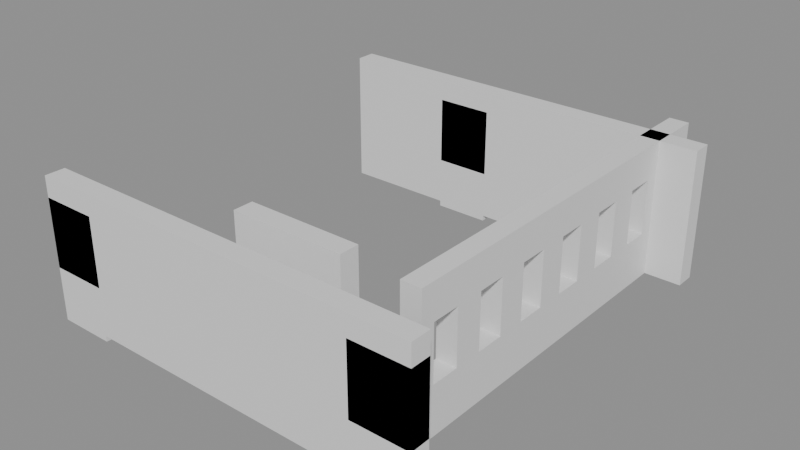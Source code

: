 # Source: building_lego.blend  (saved by Blender 5.0.119; exported with 4.5.12 LTS)
import bpy
from mathutils import Matrix  # noqa: F401  (used for matrix-valued properties, if any)

bpy.ops.wm.read_factory_settings(use_empty=True)
scene = bpy.context.scene
scene.name = 'Scene'

# ---- collections
col_01_paredes_externas = bpy.data.collections.new('01_Paredes_Externas'); scene.collection.children.link(col_01_paredes_externas)
col_02_paredes_internas = bpy.data.collections.new('02_Paredes_Internas'); scene.collection.children.link(col_02_paredes_internas)
col_03_pisos_escadas = bpy.data.collections.new('03_Pisos_Escadas'); scene.collection.children.link(col_03_pisos_escadas)

# ---- materials (node trees are filled in below, after node groups)
mat_mat_parede_externa = bpy.data.materials.new('Mat_Parede_Externa')
mat_mat_parede_interna = bpy.data.materials.new('Mat_Parede_Interna')
mat_mat_pisos = bpy.data.materials.new('Mat_Pisos')

# ---- material node trees
mat_mat_parede_externa.use_nodes = True; mat_mat_parede_externa.node_tree.nodes.clear()
_N = mat_mat_parede_externa.node_tree.nodes; _L = mat_mat_parede_externa.node_tree.links
n0 = _N.new('ShaderNodeBsdfPrincipled'); n0.name = 'BSDF - Pré-fundamentado'; n0.location = (-200, 100)
n1 = _N.new('ShaderNodeOutputMaterial'); n1.name = 'Saída de material'; n1.location = (200, 100)
_L.new(n0.outputs[0], n1.inputs[0])
n1.is_active_output = True
mat_mat_parede_interna.use_nodes = True; mat_mat_parede_interna.node_tree.nodes.clear()
_N = mat_mat_parede_interna.node_tree.nodes; _L = mat_mat_parede_interna.node_tree.links
n0 = _N.new('ShaderNodeBsdfPrincipled'); n0.name = 'BSDF - Pré-fundamentado'; n0.location = (-200, 100)
n1 = _N.new('ShaderNodeOutputMaterial'); n1.name = 'Saída de material'; n1.location = (200, 100)
_L.new(n0.outputs[0], n1.inputs[0])
n1.is_active_output = True
mat_mat_pisos.use_nodes = True; mat_mat_pisos.node_tree.nodes.clear()
_N = mat_mat_pisos.node_tree.nodes; _L = mat_mat_pisos.node_tree.links
n0 = _N.new('ShaderNodeBsdfPrincipled'); n0.name = 'BSDF - Pré-fundamentado'; n0.location = (-200, 100)
n1 = _N.new('ShaderNodeOutputMaterial'); n1.name = 'Saída de material'; n1.location = (200, 100)
_L.new(n0.outputs[0], n1.inputs[0])
n1.is_active_output = True

# ---- meshes
me_bloco_stone_wall_4360_424_z0 = bpy.data.meshes.new('Bloco_stone_wall_4360_424_z0')
me_bloco_stone_wall_4360_424_z0.from_pydata([(-0.5, -0.175, -1.2), (0.5, -0.175, -1.2), (0.5, 0.175, -1.2), (-0.5, 0.175, -1.2), (-0.5, -0.175, 1.2), (0.5, -0.175, 1.2), (0.5, 0.175, 1.2), (-0.5, 0.175, 1.2)], [], [(0, 1, 2, 3), (4, 7, 6, 5), (0, 4, 5, 1), (2, 6, 7, 3), (0, 3, 7, 4), (1, 5, 6, 2)])
me_bloco_stone_wall_4360_424_z0.materials.append(mat_mat_parede_externa)
me_bloco_stone_wall_4360_424_z0.update()
me_bloco_stone_pillar_4360_424_z7 = bpy.data.meshes.new('Bloco_stone_pillar_4360_424_z7')
me_bloco_stone_pillar_4360_424_z7.from_pydata([(-0.5, -0.175, -0.6), (0.5, -0.175, -0.6), (0.5, 0.175, -0.6), (-0.5, 0.175, -0.6), (-0.5, -0.175, 0.6), (0.5, -0.175, 0.6), (0.5, 0.175, 0.6), (-0.5, 0.175, 0.6)], [], [(0, 1, 2, 3), (4, 7, 6, 5), (0, 4, 5, 1), (2, 6, 7, 3), (0, 3, 7, 4), (1, 5, 6, 2)])
me_bloco_stone_pillar_4360_424_z7.materials.append(mat_mat_parede_externa)
me_bloco_stone_pillar_4360_424_z7.update()
me_bloco_stone_wall_4361_424_z0 = bpy.data.meshes.new('Bloco_stone_wall_4361_424_z0')
me_bloco_stone_wall_4361_424_z0.from_pydata([(-0.5, -0.175, -1.2), (0.5, -0.175, -1.2), (0.5, 0.175, -1.2), (-0.5, 0.175, -1.2), (-0.5, -0.175, 1.2), (0.5, -0.175, 1.2), (0.5, 0.175, 1.2), (-0.5, 0.175, 1.2)], [], [(0, 1, 2, 3), (4, 7, 6, 5), (0, 4, 5, 1), (2, 6, 7, 3), (0, 3, 7, 4), (1, 5, 6, 2)])
me_bloco_stone_wall_4361_424_z0.materials.append(mat_mat_parede_externa)
me_bloco_stone_wall_4361_424_z0.update()
me_bloco_stone_arch_4362_424_z0 = bpy.data.meshes.new('Bloco_stone_arch_4362_424_z0')
me_bloco_stone_arch_4362_424_z0.from_pydata([(-0.5, -0.175, -1.2), (0.5, -0.175, -1.2), (0.5, 0.175, -1.2), (-0.5, 0.175, -1.2), (-0.5, -0.175, 1.2), (0.5, -0.175, 1.2), (0.5, 0.175, 1.2), (-0.5, 0.175, 1.2)], [], [(0, 1, 2, 3), (4, 7, 6, 5), (0, 4, 5, 1), (2, 6, 7, 3), (0, 3, 7, 4), (1, 5, 6, 2)])
me_bloco_stone_arch_4362_424_z0.materials.append(mat_mat_parede_externa)
me_bloco_stone_arch_4362_424_z0.update()
me_bloco_stone_wall_4363_424_z0 = bpy.data.meshes.new('Bloco_stone_wall_4363_424_z0')
me_bloco_stone_wall_4363_424_z0.from_pydata([(-0.5, -0.175, -1.2), (0.5, -0.175, -1.2), (0.5, 0.175, -1.2), (-0.5, 0.175, -1.2), (-0.5, -0.175, 1.2), (0.5, -0.175, 1.2), (0.5, 0.175, 1.2), (-0.5, 0.175, 1.2)], [], [(0, 1, 2, 3), (4, 7, 6, 5), (0, 4, 5, 1), (2, 6, 7, 3), (0, 3, 7, 4), (1, 5, 6, 2)])
me_bloco_stone_wall_4363_424_z0.materials.append(mat_mat_parede_externa)
me_bloco_stone_wall_4363_424_z0.update()
me_bloco_stone_wall_4364_424_z0 = bpy.data.meshes.new('Bloco_stone_wall_4364_424_z0')
me_bloco_stone_wall_4364_424_z0.from_pydata([(-0.5, -0.175, -1.2), (0.5, -0.175, -1.2), (0.5, 0.175, -1.2), (-0.5, 0.175, -1.2), (-0.5, -0.175, 1.2), (0.5, -0.175, 1.2), (0.5, 0.175, 1.2), (-0.5, 0.175, 1.2)], [], [(0, 1, 2, 3), (4, 7, 6, 5), (0, 4, 5, 1), (2, 6, 7, 3), (0, 3, 7, 4), (1, 5, 6, 2)])
me_bloco_stone_wall_4364_424_z0.materials.append(mat_mat_parede_externa)
me_bloco_stone_wall_4364_424_z0.update()
me_bloco_stone_arch_4365_424_z0 = bpy.data.meshes.new('Bloco_stone_arch_4365_424_z0')
me_bloco_stone_arch_4365_424_z0.from_pydata([(-0.5, -0.175, -1.2), (0.5, -0.175, -1.2), (0.5, 0.175, -1.2), (-0.5, 0.175, -1.2), (-0.5, -0.175, 1.2), (0.5, -0.175, 1.2), (0.5, 0.175, 1.2), (-0.5, 0.175, 1.2)], [], [(0, 1, 2, 3), (4, 7, 6, 5), (0, 4, 5, 1), (2, 6, 7, 3), (0, 3, 7, 4), (1, 5, 6, 2)])
me_bloco_stone_arch_4365_424_z0.materials.append(mat_mat_parede_externa)
me_bloco_stone_arch_4365_424_z0.update()
me_bloco_stone_wall_4366_424_z0 = bpy.data.meshes.new('Bloco_stone_wall_4366_424_z0')
me_bloco_stone_wall_4366_424_z0.from_pydata([(-0.5, -0.175, -1.2), (0.5, -0.175, -1.2), (0.5, 0.175, -1.2), (-0.5, 0.175, -1.2), (-0.5, -0.175, 1.2), (0.5, -0.175, 1.2), (0.5, 0.175, 1.2), (-0.5, 0.175, 1.2)], [], [(0, 1, 2, 3), (4, 7, 6, 5), (0, 4, 5, 1), (2, 6, 7, 3), (0, 3, 7, 4), (1, 5, 6, 2)])
me_bloco_stone_wall_4366_424_z0.materials.append(mat_mat_parede_externa)
me_bloco_stone_wall_4366_424_z0.update()
me_bloco_stone_pillar_4366_424_z7 = bpy.data.meshes.new('Bloco_stone_pillar_4366_424_z7')
me_bloco_stone_pillar_4366_424_z7.from_pydata([(-0.5, -0.175, -0.6), (0.5, -0.175, -0.6), (0.5, 0.175, -0.6), (-0.5, 0.175, -0.6), (-0.5, -0.175, 0.6), (0.5, -0.175, 0.6), (0.5, 0.175, 0.6), (-0.5, 0.175, 0.6)], [], [(0, 1, 2, 3), (4, 7, 6, 5), (0, 4, 5, 1), (2, 6, 7, 3), (0, 3, 7, 4), (1, 5, 6, 2)])
me_bloco_stone_pillar_4366_424_z7.materials.append(mat_mat_parede_externa)
me_bloco_stone_pillar_4366_424_z7.update()
me_bloco_stone_wall_4360_431_z0 = bpy.data.meshes.new('Bloco_stone_wall_4360_431_z0')
me_bloco_stone_wall_4360_431_z0.from_pydata([(-0.5, -0.175, -1.2), (0.5, -0.175, -1.2), (0.5, 0.175, -1.2), (-0.5, 0.175, -1.2), (-0.5, -0.175, 1.2), (0.5, -0.175, 1.2), (0.5, 0.175, 1.2), (-0.5, 0.175, 1.2)], [], [(0, 1, 2, 3), (4, 7, 6, 5), (0, 4, 5, 1), (2, 6, 7, 3), (0, 3, 7, 4), (1, 5, 6, 2)])
me_bloco_stone_wall_4360_431_z0.materials.append(mat_mat_parede_externa)
me_bloco_stone_wall_4360_431_z0.update()
me_bloco_stone_wall_4361_431_z0 = bpy.data.meshes.new('Bloco_stone_wall_4361_431_z0')
me_bloco_stone_wall_4361_431_z0.from_pydata([(-0.5, -0.175, -1.2), (0.5, -0.175, -1.2), (0.5, 0.175, -1.2), (-0.5, 0.175, -1.2), (-0.5, -0.175, 1.2), (0.5, -0.175, 1.2), (0.5, 0.175, 1.2), (-0.5, 0.175, 1.2)], [], [(0, 1, 2, 3), (4, 7, 6, 5), (0, 4, 5, 1), (2, 6, 7, 3), (0, 3, 7, 4), (1, 5, 6, 2)])
me_bloco_stone_wall_4361_431_z0.materials.append(mat_mat_parede_externa)
me_bloco_stone_wall_4361_431_z0.update()
me_bloco_stone_wall_4362_431_z0 = bpy.data.meshes.new('Bloco_stone_wall_4362_431_z0')
me_bloco_stone_wall_4362_431_z0.from_pydata([(-0.5, -0.175, -1.2), (0.5, -0.175, -1.2), (0.5, 0.175, -1.2), (-0.5, 0.175, -1.2), (-0.5, -0.175, 1.2), (0.5, -0.175, 1.2), (0.5, 0.175, 1.2), (-0.5, 0.175, 1.2)], [], [(0, 1, 2, 3), (4, 7, 6, 5), (0, 4, 5, 1), (2, 6, 7, 3), (0, 3, 7, 4), (1, 5, 6, 2)])
me_bloco_stone_wall_4362_431_z0.materials.append(mat_mat_parede_externa)
me_bloco_stone_wall_4362_431_z0.update()
me_bloco_stone_pillar_4362_431_z7 = bpy.data.meshes.new('Bloco_stone_pillar_4362_431_z7')
me_bloco_stone_pillar_4362_431_z7.from_pydata([(-0.5, -0.175, -0.6), (0.5, -0.175, -0.6), (0.5, 0.175, -0.6), (-0.5, 0.175, -0.6), (-0.5, -0.175, 0.6), (0.5, -0.175, 0.6), (0.5, 0.175, 0.6), (-0.5, 0.175, 0.6)], [], [(0, 1, 2, 3), (4, 7, 6, 5), (0, 4, 5, 1), (2, 6, 7, 3), (0, 3, 7, 4), (1, 5, 6, 2)])
me_bloco_stone_pillar_4362_431_z7.materials.append(mat_mat_parede_externa)
me_bloco_stone_pillar_4362_431_z7.update()
me_bloco_stone_wall_4363_431_z0 = bpy.data.meshes.new('Bloco_stone_wall_4363_431_z0')
me_bloco_stone_wall_4363_431_z0.from_pydata([(-0.5, -0.175, -1.2), (0.5, -0.175, -1.2), (0.5, 0.175, -1.2), (-0.5, 0.175, -1.2), (-0.5, -0.175, 1.2), (0.5, -0.175, 1.2), (0.5, 0.175, 1.2), (-0.5, 0.175, 1.2)], [], [(0, 1, 2, 3), (4, 7, 6, 5), (0, 4, 5, 1), (2, 6, 7, 3), (0, 3, 7, 4), (1, 5, 6, 2)])
me_bloco_stone_wall_4363_431_z0.materials.append(mat_mat_parede_externa)
me_bloco_stone_wall_4363_431_z0.update()
me_bloco_stone_wall_4364_431_z0 = bpy.data.meshes.new('Bloco_stone_wall_4364_431_z0')
me_bloco_stone_wall_4364_431_z0.from_pydata([(-0.5, -0.175, -1.2), (0.5, -0.175, -1.2), (0.5, 0.175, -1.2), (-0.5, 0.175, -1.2), (-0.5, -0.175, 1.2), (0.5, -0.175, 1.2), (0.5, 0.175, 1.2), (-0.5, 0.175, 1.2)], [], [(0, 1, 2, 3), (4, 7, 6, 5), (0, 4, 5, 1), (2, 6, 7, 3), (0, 3, 7, 4), (1, 5, 6, 2)])
me_bloco_stone_wall_4364_431_z0.materials.append(mat_mat_parede_externa)
me_bloco_stone_wall_4364_431_z0.update()
me_bloco_stone_wall_4365_431_z0 = bpy.data.meshes.new('Bloco_stone_wall_4365_431_z0')
me_bloco_stone_wall_4365_431_z0.from_pydata([(-0.5, -0.175, -1.2), (0.5, -0.175, -1.2), (0.5, 0.175, -1.2), (-0.5, 0.175, -1.2), (-0.5, -0.175, 1.2), (0.5, -0.175, 1.2), (0.5, 0.175, 1.2), (-0.5, 0.175, 1.2)], [], [(0, 1, 2, 3), (4, 7, 6, 5), (0, 4, 5, 1), (2, 6, 7, 3), (0, 3, 7, 4), (1, 5, 6, 2)])
me_bloco_stone_wall_4365_431_z0.materials.append(mat_mat_parede_externa)
me_bloco_stone_wall_4365_431_z0.update()
me_bloco_stone_wall_4366_431_z0 = bpy.data.meshes.new('Bloco_stone_wall_4366_431_z0')
me_bloco_stone_wall_4366_431_z0.from_pydata([(-0.5, -0.175, -1.2), (0.5, -0.175, -1.2), (0.5, 0.175, -1.2), (-0.5, 0.175, -1.2), (-0.5, -0.175, 1.2), (0.5, -0.175, 1.2), (0.5, 0.175, 1.2), (-0.5, 0.175, 1.2)], [], [(0, 1, 2, 3), (4, 7, 6, 5), (0, 4, 5, 1), (2, 6, 7, 3), (0, 3, 7, 4), (1, 5, 6, 2)])
me_bloco_stone_wall_4366_431_z0.materials.append(mat_mat_parede_externa)
me_bloco_stone_wall_4366_431_z0.update()
me_janela_4366_425_z0 = bpy.data.meshes.new('Janela_4366_425_z0')
me_janela_4366_425_z0.from_pydata([(-0.175, -0.5, -1.29), (0.175, -0.5, -1.29), (0.175, 0.5, -1.29), (-0.175, 0.5, -1.29), (-0.175, -0.5, -0.45), (0.175, -0.5, -0.45), (0.175, 0.5, -0.45), (-0.175, 0.5, -0.45), (-0.175, -0.5, 0.51), (0.175, -0.5, 0.51), (0.175, 0.5, 0.51), (-0.175, 0.5, 0.51), (-0.175, -0.5, 1.11), (0.175, -0.5, 1.11), (0.175, 0.5, 1.11), (-0.175, 0.5, 1.11), (-0.175, -0.5, -0.45), (0.175, -0.5, -0.45), (0.175, -0.25, -0.45), (-0.175, -0.25, -0.45), (-0.175, -0.5, 0.51), (0.175, -0.5, 0.51), (0.175, -0.25, 0.51), (-0.175, -0.25, 0.51), (-0.175, 0.25, -0.45), (0.175, 0.25, -0.45), (0.175, 0.5, -0.45), (-0.175, 0.5, -0.45), (-0.175, 0.25, 0.51), (0.175, 0.25, 0.51), (0.175, 0.5, 0.51), (-0.175, 0.5, 0.51)], [], [(0, 1, 2, 3), (4, 7, 6, 5), (0, 4, 5, 1), (2, 6, 7, 3), (0, 3, 7, 4), (1, 5, 6, 2), (8, 9, 10, 11), (12, 15, 14, 13), (8, 12, 13, 9), (10, 14, 15, 11), (8, 11, 15, 12), (9, 13, 14, 10), (16, 17, 18, 19), (20, 23, 22, 21), (16, 20, 21, 17), (18, 22, 23, 19), (16, 19, 23, 20), (17, 21, 22, 18), (24, 25, 26, 27), (28, 31, 30, 29), (24, 28, 29, 25), (26, 30, 31, 27), (24, 27, 31, 28), (25, 29, 30, 26)])
me_janela_4366_425_z0.materials.append(mat_mat_parede_externa)
me_janela_4366_425_z0.update()
me_janela_4366_426_z0 = bpy.data.meshes.new('Janela_4366_426_z0')
me_janela_4366_426_z0.from_pydata([(-0.175, -0.5, -1.29), (0.175, -0.5, -1.29), (0.175, 0.5, -1.29), (-0.175, 0.5, -1.29), (-0.175, -0.5, -0.45), (0.175, -0.5, -0.45), (0.175, 0.5, -0.45), (-0.175, 0.5, -0.45), (-0.175, -0.5, 0.51), (0.175, -0.5, 0.51), (0.175, 0.5, 0.51), (-0.175, 0.5, 0.51), (-0.175, -0.5, 1.11), (0.175, -0.5, 1.11), (0.175, 0.5, 1.11), (-0.175, 0.5, 1.11), (-0.175, -0.5, -0.45), (0.175, -0.5, -0.45), (0.175, -0.25, -0.45), (-0.175, -0.25, -0.45), (-0.175, -0.5, 0.51), (0.175, -0.5, 0.51), (0.175, -0.25, 0.51), (-0.175, -0.25, 0.51), (-0.175, 0.25, -0.45), (0.175, 0.25, -0.45), (0.175, 0.5, -0.45), (-0.175, 0.5, -0.45), (-0.175, 0.25, 0.51), (0.175, 0.25, 0.51), (0.175, 0.5, 0.51), (-0.175, 0.5, 0.51)], [], [(0, 1, 2, 3), (4, 7, 6, 5), (0, 4, 5, 1), (2, 6, 7, 3), (0, 3, 7, 4), (1, 5, 6, 2), (8, 9, 10, 11), (12, 15, 14, 13), (8, 12, 13, 9), (10, 14, 15, 11), (8, 11, 15, 12), (9, 13, 14, 10), (16, 17, 18, 19), (20, 23, 22, 21), (16, 20, 21, 17), (18, 22, 23, 19), (16, 19, 23, 20), (17, 21, 22, 18), (24, 25, 26, 27), (28, 31, 30, 29), (24, 28, 29, 25), (26, 30, 31, 27), (24, 27, 31, 28), (25, 29, 30, 26)])
me_janela_4366_426_z0.materials.append(mat_mat_parede_externa)
me_janela_4366_426_z0.update()
me_janela_4366_427_z0 = bpy.data.meshes.new('Janela_4366_427_z0')
me_janela_4366_427_z0.from_pydata([(-0.175, -0.5, -1.29), (0.175, -0.5, -1.29), (0.175, 0.5, -1.29), (-0.175, 0.5, -1.29), (-0.175, -0.5, -0.45), (0.175, -0.5, -0.45), (0.175, 0.5, -0.45), (-0.175, 0.5, -0.45), (-0.175, -0.5, 0.51), (0.175, -0.5, 0.51), (0.175, 0.5, 0.51), (-0.175, 0.5, 0.51), (-0.175, -0.5, 1.11), (0.175, -0.5, 1.11), (0.175, 0.5, 1.11), (-0.175, 0.5, 1.11), (-0.175, -0.5, -0.45), (0.175, -0.5, -0.45), (0.175, -0.25, -0.45), (-0.175, -0.25, -0.45), (-0.175, -0.5, 0.51), (0.175, -0.5, 0.51), (0.175, -0.25, 0.51), (-0.175, -0.25, 0.51), (-0.175, 0.25, -0.45), (0.175, 0.25, -0.45), (0.175, 0.5, -0.45), (-0.175, 0.5, -0.45), (-0.175, 0.25, 0.51), (0.175, 0.25, 0.51), (0.175, 0.5, 0.51), (-0.175, 0.5, 0.51)], [], [(0, 1, 2, 3), (4, 7, 6, 5), (0, 4, 5, 1), (2, 6, 7, 3), (0, 3, 7, 4), (1, 5, 6, 2), (8, 9, 10, 11), (12, 15, 14, 13), (8, 12, 13, 9), (10, 14, 15, 11), (8, 11, 15, 12), (9, 13, 14, 10), (16, 17, 18, 19), (20, 23, 22, 21), (16, 20, 21, 17), (18, 22, 23, 19), (16, 19, 23, 20), (17, 21, 22, 18), (24, 25, 26, 27), (28, 31, 30, 29), (24, 28, 29, 25), (26, 30, 31, 27), (24, 27, 31, 28), (25, 29, 30, 26)])
me_janela_4366_427_z0.materials.append(mat_mat_parede_externa)
me_janela_4366_427_z0.update()
me_janela_4366_428_z0 = bpy.data.meshes.new('Janela_4366_428_z0')
me_janela_4366_428_z0.from_pydata([(-0.175, -0.5, -1.29), (0.175, -0.5, -1.29), (0.175, 0.5, -1.29), (-0.175, 0.5, -1.29), (-0.175, -0.5, -0.45), (0.175, -0.5, -0.45), (0.175, 0.5, -0.45), (-0.175, 0.5, -0.45), (-0.175, -0.5, 0.51), (0.175, -0.5, 0.51), (0.175, 0.5, 0.51), (-0.175, 0.5, 0.51), (-0.175, -0.5, 1.11), (0.175, -0.5, 1.11), (0.175, 0.5, 1.11), (-0.175, 0.5, 1.11), (-0.175, -0.5, -0.45), (0.175, -0.5, -0.45), (0.175, -0.25, -0.45), (-0.175, -0.25, -0.45), (-0.175, -0.5, 0.51), (0.175, -0.5, 0.51), (0.175, -0.25, 0.51), (-0.175, -0.25, 0.51), (-0.175, 0.25, -0.45), (0.175, 0.25, -0.45), (0.175, 0.5, -0.45), (-0.175, 0.5, -0.45), (-0.175, 0.25, 0.51), (0.175, 0.25, 0.51), (0.175, 0.5, 0.51), (-0.175, 0.5, 0.51)], [], [(0, 1, 2, 3), (4, 7, 6, 5), (0, 4, 5, 1), (2, 6, 7, 3), (0, 3, 7, 4), (1, 5, 6, 2), (8, 9, 10, 11), (12, 15, 14, 13), (8, 12, 13, 9), (10, 14, 15, 11), (8, 11, 15, 12), (9, 13, 14, 10), (16, 17, 18, 19), (20, 23, 22, 21), (16, 20, 21, 17), (18, 22, 23, 19), (16, 19, 23, 20), (17, 21, 22, 18), (24, 25, 26, 27), (28, 31, 30, 29), (24, 28, 29, 25), (26, 30, 31, 27), (24, 27, 31, 28), (25, 29, 30, 26)])
me_janela_4366_428_z0.materials.append(mat_mat_parede_externa)
me_janela_4366_428_z0.update()
me_janela_4366_429_z0 = bpy.data.meshes.new('Janela_4366_429_z0')
me_janela_4366_429_z0.from_pydata([(-0.175, -0.5, -1.29), (0.175, -0.5, -1.29), (0.175, 0.5, -1.29), (-0.175, 0.5, -1.29), (-0.175, -0.5, -0.45), (0.175, -0.5, -0.45), (0.175, 0.5, -0.45), (-0.175, 0.5, -0.45), (-0.175, -0.5, 0.51), (0.175, -0.5, 0.51), (0.175, 0.5, 0.51), (-0.175, 0.5, 0.51), (-0.175, -0.5, 1.11), (0.175, -0.5, 1.11), (0.175, 0.5, 1.11), (-0.175, 0.5, 1.11), (-0.175, -0.5, -0.45), (0.175, -0.5, -0.45), (0.175, -0.25, -0.45), (-0.175, -0.25, -0.45), (-0.175, -0.5, 0.51), (0.175, -0.5, 0.51), (0.175, -0.25, 0.51), (-0.175, -0.25, 0.51), (-0.175, 0.25, -0.45), (0.175, 0.25, -0.45), (0.175, 0.5, -0.45), (-0.175, 0.5, -0.45), (-0.175, 0.25, 0.51), (0.175, 0.25, 0.51), (0.175, 0.5, 0.51), (-0.175, 0.5, 0.51)], [], [(0, 1, 2, 3), (4, 7, 6, 5), (0, 4, 5, 1), (2, 6, 7, 3), (0, 3, 7, 4), (1, 5, 6, 2), (8, 9, 10, 11), (12, 15, 14, 13), (8, 12, 13, 9), (10, 14, 15, 11), (8, 11, 15, 12), (9, 13, 14, 10), (16, 17, 18, 19), (20, 23, 22, 21), (16, 20, 21, 17), (18, 22, 23, 19), (16, 19, 23, 20), (17, 21, 22, 18), (24, 25, 26, 27), (28, 31, 30, 29), (24, 28, 29, 25), (26, 30, 31, 27), (24, 27, 31, 28), (25, 29, 30, 26)])
me_janela_4366_429_z0.materials.append(mat_mat_parede_externa)
me_janela_4366_429_z0.update()
me_janela_4366_430_z0 = bpy.data.meshes.new('Janela_4366_430_z0')
me_janela_4366_430_z0.from_pydata([(-0.175, -0.5, -1.29), (0.175, -0.5, -1.29), (0.175, 0.5, -1.29), (-0.175, 0.5, -1.29), (-0.175, -0.5, -0.45), (0.175, -0.5, -0.45), (0.175, 0.5, -0.45), (-0.175, 0.5, -0.45), (-0.175, -0.5, 0.51), (0.175, -0.5, 0.51), (0.175, 0.5, 0.51), (-0.175, 0.5, 0.51), (-0.175, -0.5, 1.11), (0.175, -0.5, 1.11), (0.175, 0.5, 1.11), (-0.175, 0.5, 1.11), (-0.175, -0.5, -0.45), (0.175, -0.5, -0.45), (0.175, -0.25, -0.45), (-0.175, -0.25, -0.45), (-0.175, -0.5, 0.51), (0.175, -0.5, 0.51), (0.175, -0.25, 0.51), (-0.175, -0.25, 0.51), (-0.175, 0.25, -0.45), (0.175, 0.25, -0.45), (0.175, 0.5, -0.45), (-0.175, 0.5, -0.45), (-0.175, 0.25, 0.51), (0.175, 0.25, 0.51), (0.175, 0.5, 0.51), (-0.175, 0.5, 0.51)], [], [(0, 1, 2, 3), (4, 7, 6, 5), (0, 4, 5, 1), (2, 6, 7, 3), (0, 3, 7, 4), (1, 5, 6, 2), (8, 9, 10, 11), (12, 15, 14, 13), (8, 12, 13, 9), (10, 14, 15, 11), (8, 11, 15, 12), (9, 13, 14, 10), (16, 17, 18, 19), (20, 23, 22, 21), (16, 20, 21, 17), (18, 22, 23, 19), (16, 19, 23, 20), (17, 21, 22, 18), (24, 25, 26, 27), (28, 31, 30, 29), (24, 28, 29, 25), (26, 30, 31, 27), (24, 27, 31, 28), (25, 29, 30, 26)])
me_janela_4366_430_z0.materials.append(mat_mat_parede_externa)
me_janela_4366_430_z0.update()
me_bloco_stone_wall_4366_431_z0_001 = bpy.data.meshes.new('Bloco_stone_wall_4366_431_z0.001')
me_bloco_stone_wall_4366_431_z0_001.from_pydata([(-0.175, -0.5, -1.2), (0.175, -0.5, -1.2), (0.175, 0.5, -1.2), (-0.175, 0.5, -1.2), (-0.175, -0.5, 1.2), (0.175, -0.5, 1.2), (0.175, 0.5, 1.2), (-0.175, 0.5, 1.2)], [], [(0, 1, 2, 3), (4, 7, 6, 5), (0, 4, 5, 1), (2, 6, 7, 3), (0, 3, 7, 4), (1, 5, 6, 2)])
me_bloco_stone_wall_4366_431_z0_001.materials.append(mat_mat_parede_externa)
me_bloco_stone_wall_4366_431_z0_001.update()
me_bloco_stone_arch_4363_425_z0 = bpy.data.meshes.new('Bloco_stone_arch_4363_425_z0')
me_bloco_stone_arch_4363_425_z0.from_pydata([(-0.5, -0.175, -1.2), (0.5, -0.175, -1.2), (0.5, 0.175, -1.2), (-0.5, 0.175, -1.2), (-0.5, -0.175, 1.2), (0.5, -0.175, 1.2), (0.5, 0.175, 1.2), (-0.5, 0.175, 1.2)], [], [(0, 1, 2, 3), (4, 7, 6, 5), (0, 4, 5, 1), (2, 6, 7, 3), (0, 3, 7, 4), (1, 5, 6, 2)])
me_bloco_stone_arch_4363_425_z0.materials.append(mat_mat_parede_interna)
me_bloco_stone_arch_4363_425_z0.update()
me_bloco_stone_arch_4364_425_z0 = bpy.data.meshes.new('Bloco_stone_arch_4364_425_z0')
me_bloco_stone_arch_4364_425_z0.from_pydata([(-0.5, -0.175, -1.2), (0.5, -0.175, -1.2), (0.5, 0.175, -1.2), (-0.5, 0.175, -1.2), (-0.5, -0.175, 1.2), (0.5, -0.175, 1.2), (0.5, 0.175, 1.2), (-0.5, 0.175, 1.2)], [], [(0, 1, 2, 3), (4, 7, 6, 5), (0, 4, 5, 1), (2, 6, 7, 3), (0, 3, 7, 4), (1, 5, 6, 2)])
me_bloco_stone_arch_4364_425_z0.materials.append(mat_mat_parede_interna)
me_bloco_stone_arch_4364_425_z0.update()
me_piso_stone_4360_424_z0 = bpy.data.meshes.new('Piso_stone_4360_424_z0')
me_piso_stone_4360_424_z0.from_pydata([(-0.5, -0.5, -0.05), (0.5, -0.5, -0.05), (0.5, 0.5, -0.05), (-0.5, 0.5, -0.05), (-0.5, -0.5, 0.05), (0.5, -0.5, 0.05), (0.5, 0.5, 0.05), (-0.5, 0.5, 0.05)], [], [(0, 1, 2, 3), (4, 7, 6, 5), (0, 4, 5, 1), (2, 6, 7, 3), (0, 3, 7, 4), (1, 5, 6, 2)])
me_piso_stone_4360_424_z0.materials.append(mat_mat_pisos)
me_piso_stone_4360_424_z0.update()
me_piso_stone_4366_424_z0 = bpy.data.meshes.new('Piso_stone_4366_424_z0')
me_piso_stone_4366_424_z0.from_pydata([(-0.5, -0.5, -0.05), (0.5, -0.5, -0.05), (0.5, 0.5, -0.05), (-0.5, 0.5, -0.05), (-0.5, -0.5, 0.05), (0.5, -0.5, 0.05), (0.5, 0.5, 0.05), (-0.5, 0.5, 0.05)], [], [(0, 1, 2, 3), (4, 7, 6, 5), (0, 4, 5, 1), (2, 6, 7, 3), (0, 3, 7, 4), (1, 5, 6, 2)])
me_piso_stone_4366_424_z0.materials.append(mat_mat_pisos)
me_piso_stone_4366_424_z0.update()
me_piso_stone_4362_431_z0 = bpy.data.meshes.new('Piso_stone_4362_431_z0')
me_piso_stone_4362_431_z0.from_pydata([(-0.5, -0.5, -0.05), (0.5, -0.5, -0.05), (0.5, 0.5, -0.05), (-0.5, 0.5, -0.05), (-0.5, -0.5, 0.05), (0.5, -0.5, 0.05), (0.5, 0.5, 0.05), (-0.5, 0.5, 0.05)], [], [(0, 1, 2, 3), (4, 7, 6, 5), (0, 4, 5, 1), (2, 6, 7, 3), (0, 3, 7, 4), (1, 5, 6, 2)])
me_piso_stone_4362_431_z0.materials.append(mat_mat_pisos)
me_piso_stone_4362_431_z0.update()

# ---- objects
ob_parede_externa_norte_y424_x4360_4366 = bpy.data.objects.new('Parede_Externa_Norte_Y424_X4360_4366', None)
ob_bloco_stone_wall_4360_424_z0 = bpy.data.objects.new('Bloco_stone_wall_4360_424_z0', me_bloco_stone_wall_4360_424_z0)
ob_bloco_stone_pillar_4360_424_z7 = bpy.data.objects.new('Bloco_stone_pillar_4360_424_z7', me_bloco_stone_pillar_4360_424_z7)
ob_bloco_stone_wall_4361_424_z0 = bpy.data.objects.new('Bloco_stone_wall_4361_424_z0', me_bloco_stone_wall_4361_424_z0)
ob_bloco_stone_arch_4362_424_z0 = bpy.data.objects.new('Bloco_stone_arch_4362_424_z0', me_bloco_stone_arch_4362_424_z0)
ob_bloco_stone_wall_4363_424_z0 = bpy.data.objects.new('Bloco_stone_wall_4363_424_z0', me_bloco_stone_wall_4363_424_z0)
ob_bloco_stone_wall_4364_424_z0 = bpy.data.objects.new('Bloco_stone_wall_4364_424_z0', me_bloco_stone_wall_4364_424_z0)
ob_bloco_stone_arch_4365_424_z0 = bpy.data.objects.new('Bloco_stone_arch_4365_424_z0', me_bloco_stone_arch_4365_424_z0)
ob_bloco_stone_wall_4366_424_z0 = bpy.data.objects.new('Bloco_stone_wall_4366_424_z0', me_bloco_stone_wall_4366_424_z0)
ob_bloco_stone_pillar_4366_424_z7 = bpy.data.objects.new('Bloco_stone_pillar_4366_424_z7', me_bloco_stone_pillar_4366_424_z7)
ob_parede_externa_sul_y431_x4360_4366 = bpy.data.objects.new('Parede_Externa_Sul_Y431_X4360_4366', None)
ob_bloco_stone_wall_4360_431_z0 = bpy.data.objects.new('Bloco_stone_wall_4360_431_z0', me_bloco_stone_wall_4360_431_z0)
ob_bloco_stone_wall_4361_431_z0 = bpy.data.objects.new('Bloco_stone_wall_4361_431_z0', me_bloco_stone_wall_4361_431_z0)
ob_bloco_stone_wall_4362_431_z0 = bpy.data.objects.new('Bloco_stone_wall_4362_431_z0', me_bloco_stone_wall_4362_431_z0)
ob_bloco_stone_pillar_4362_431_z7 = bpy.data.objects.new('Bloco_stone_pillar_4362_431_z7', me_bloco_stone_pillar_4362_431_z7)
ob_bloco_stone_wall_4363_431_z0 = bpy.data.objects.new('Bloco_stone_wall_4363_431_z0', me_bloco_stone_wall_4363_431_z0)
ob_bloco_stone_wall_4364_431_z0 = bpy.data.objects.new('Bloco_stone_wall_4364_431_z0', me_bloco_stone_wall_4364_431_z0)
ob_bloco_stone_wall_4365_431_z0 = bpy.data.objects.new('Bloco_stone_wall_4365_431_z0', me_bloco_stone_wall_4365_431_z0)
ob_bloco_stone_wall_4366_431_z0 = bpy.data.objects.new('Bloco_stone_wall_4366_431_z0', me_bloco_stone_wall_4366_431_z0)
ob_parede_externa_leste_x4366_y425_431 = bpy.data.objects.new('Parede_Externa_Leste_X4366_Y425_431', None)
ob_janela_4366_425_z0 = bpy.data.objects.new('Janela_4366_425_z0', me_janela_4366_425_z0)
ob_janela_4366_426_z0 = bpy.data.objects.new('Janela_4366_426_z0', me_janela_4366_426_z0)
ob_janela_4366_427_z0 = bpy.data.objects.new('Janela_4366_427_z0', me_janela_4366_427_z0)
ob_janela_4366_428_z0 = bpy.data.objects.new('Janela_4366_428_z0', me_janela_4366_428_z0)
ob_janela_4366_429_z0 = bpy.data.objects.new('Janela_4366_429_z0', me_janela_4366_429_z0)
ob_janela_4366_430_z0 = bpy.data.objects.new('Janela_4366_430_z0', me_janela_4366_430_z0)
ob_bloco_stone_wall_4366_431_z0_001 = bpy.data.objects.new('Bloco_stone_wall_4366_431_z0.001', me_bloco_stone_wall_4366_431_z0_001)
ob_parede_interna_ew_02_y425_x4363_4364 = bpy.data.objects.new('Parede_Interna_EW_02_Y425_X4363_4364', None)
ob_bloco_stone_arch_4363_425_z0 = bpy.data.objects.new('Bloco_stone_arch_4363_425_z0', me_bloco_stone_arch_4363_425_z0)
ob_bloco_stone_arch_4364_425_z0 = bpy.data.objects.new('Bloco_stone_arch_4364_425_z0', me_bloco_stone_arch_4364_425_z0)
ob_pisos_lajes = bpy.data.objects.new('Pisos_Lajes', None)
ob_piso_stone_4360_424_z0 = bpy.data.objects.new('Piso_stone_4360_424_z0', me_piso_stone_4360_424_z0)
ob_piso_stone_4366_424_z0 = bpy.data.objects.new('Piso_stone_4366_424_z0', me_piso_stone_4366_424_z0)
ob_piso_stone_4362_431_z0 = bpy.data.objects.new('Piso_stone_4362_431_z0', me_piso_stone_4362_431_z0)

# ---- transforms, parenting, visibility, modifiers, constraints
ob_parede_externa_norte_y424_x4360_4366.location = (0.0, -3.5, 0.0)
ob_parede_externa_norte_y424_x4360_4366.empty_display_type = 'CUBE'
ob_bloco_stone_wall_4360_424_z0.parent = ob_parede_externa_norte_y424_x4360_4366
ob_bloco_stone_wall_4360_424_z0.matrix_parent_inverse = Matrix(((1.0, -0.0, 0.0, -0.0), (-0.0, 1.0, -0.0, 3.5), (0.0, -0.0, 1.0, -0.0), (-0.0, 0.0, -0.0, 1.0)))
ob_bloco_stone_wall_4360_424_z0.location = (-3.0, -3.825, 1.2)
ob_bloco_stone_pillar_4360_424_z7.parent = ob_parede_externa_norte_y424_x4360_4366
ob_bloco_stone_pillar_4360_424_z7.matrix_parent_inverse = Matrix(((1.0, -0.0, 0.0, -0.0), (-0.0, 1.0, -0.0, 3.5), (0.0, -0.0, 1.0, -0.0), (-0.0, 0.0, -0.0, 1.0)))
ob_bloco_stone_pillar_4360_424_z7.location = (-3.0, -3.825, 1.44)
ob_bloco_stone_wall_4361_424_z0.parent = ob_parede_externa_norte_y424_x4360_4366
ob_bloco_stone_wall_4361_424_z0.matrix_parent_inverse = Matrix(((1.0, -0.0, 0.0, -0.0), (-0.0, 1.0, -0.0, 3.5), (0.0, -0.0, 1.0, -0.0), (-0.0, 0.0, -0.0, 1.0)))
ob_bloco_stone_wall_4361_424_z0.location = (-2.0, -3.825, 1.2)
ob_bloco_stone_arch_4362_424_z0.parent = ob_parede_externa_norte_y424_x4360_4366
ob_bloco_stone_arch_4362_424_z0.matrix_parent_inverse = Matrix(((1.0, -0.0, 0.0, -0.0), (-0.0, 1.0, -0.0, 3.5), (0.0, -0.0, 1.0, -0.0), (-0.0, 0.0, -0.0, 1.0)))
ob_bloco_stone_arch_4362_424_z0.location = (-1.0, -3.825, 1.2)
ob_bloco_stone_wall_4363_424_z0.parent = ob_parede_externa_norte_y424_x4360_4366
ob_bloco_stone_wall_4363_424_z0.matrix_parent_inverse = Matrix(((1.0, -0.0, 0.0, -0.0), (-0.0, 1.0, -0.0, 3.5), (0.0, -0.0, 1.0, -0.0), (-0.0, 0.0, -0.0, 1.0)))
ob_bloco_stone_wall_4363_424_z0.location = (0.0, -3.825, 1.2)
ob_bloco_stone_wall_4364_424_z0.parent = ob_parede_externa_norte_y424_x4360_4366
ob_bloco_stone_wall_4364_424_z0.matrix_parent_inverse = Matrix(((1.0, -0.0, 0.0, -0.0), (-0.0, 1.0, -0.0, 3.5), (0.0, -0.0, 1.0, -0.0), (-0.0, 0.0, -0.0, 1.0)))
ob_bloco_stone_wall_4364_424_z0.location = (1.0, -3.825, 1.2)
ob_bloco_stone_arch_4365_424_z0.parent = ob_parede_externa_norte_y424_x4360_4366
ob_bloco_stone_arch_4365_424_z0.matrix_parent_inverse = Matrix(((1.0, -0.0, 0.0, -0.0), (-0.0, 1.0, -0.0, 3.5), (0.0, -0.0, 1.0, -0.0), (-0.0, 0.0, -0.0, 1.0)))
ob_bloco_stone_arch_4365_424_z0.location = (2.0, -3.825, 1.2)
ob_bloco_stone_wall_4366_424_z0.parent = ob_parede_externa_norte_y424_x4360_4366
ob_bloco_stone_wall_4366_424_z0.matrix_parent_inverse = Matrix(((1.0, -0.0, 0.0, -0.0), (-0.0, 1.0, -0.0, 3.5), (0.0, -0.0, 1.0, -0.0), (-0.0, 0.0, -0.0, 1.0)))
ob_bloco_stone_wall_4366_424_z0.location = (3.0, -3.825, 1.2)
ob_bloco_stone_pillar_4366_424_z7.parent = ob_parede_externa_norte_y424_x4360_4366
ob_bloco_stone_pillar_4366_424_z7.matrix_parent_inverse = Matrix(((1.0, -0.0, 0.0, -0.0), (-0.0, 1.0, -0.0, 3.5), (0.0, -0.0, 1.0, -0.0), (-0.0, 0.0, -0.0, 1.0)))
ob_bloco_stone_pillar_4366_424_z7.location = (3.0, -3.825, 1.44)
ob_parede_externa_sul_y431_x4360_4366.location = (0.0, 3.5, 0.0)
ob_parede_externa_sul_y431_x4360_4366.empty_display_type = 'CUBE'
ob_bloco_stone_wall_4360_431_z0.parent = ob_parede_externa_sul_y431_x4360_4366
ob_bloco_stone_wall_4360_431_z0.matrix_parent_inverse = Matrix(((1.0, -0.0, 0.0, -0.0), (-0.0, 1.0, -0.0, -3.5), (0.0, -0.0, 1.0, -0.0), (-0.0, 0.0, -0.0, 1.0)))
ob_bloco_stone_wall_4360_431_z0.location = (-3.0, 3.175, 1.2)
ob_bloco_stone_wall_4361_431_z0.parent = ob_parede_externa_sul_y431_x4360_4366
ob_bloco_stone_wall_4361_431_z0.matrix_parent_inverse = Matrix(((1.0, -0.0, 0.0, -0.0), (-0.0, 1.0, -0.0, -3.5), (0.0, -0.0, 1.0, -0.0), (-0.0, 0.0, -0.0, 1.0)))
ob_bloco_stone_wall_4361_431_z0.location = (-2.0, 3.175, 1.2)
ob_bloco_stone_wall_4362_431_z0.parent = ob_parede_externa_sul_y431_x4360_4366
ob_bloco_stone_wall_4362_431_z0.matrix_parent_inverse = Matrix(((1.0, -0.0, 0.0, -0.0), (-0.0, 1.0, -0.0, -3.5), (0.0, -0.0, 1.0, -0.0), (-0.0, 0.0, -0.0, 1.0)))
ob_bloco_stone_wall_4362_431_z0.location = (-1.0, 3.175, 1.2)
ob_bloco_stone_pillar_4362_431_z7.parent = ob_parede_externa_sul_y431_x4360_4366
ob_bloco_stone_pillar_4362_431_z7.matrix_parent_inverse = Matrix(((1.0, -0.0, 0.0, -0.0), (-0.0, 1.0, -0.0, -3.5), (0.0, -0.0, 1.0, -0.0), (-0.0, 0.0, -0.0, 1.0)))
ob_bloco_stone_pillar_4362_431_z7.location = (-1.0, 3.175, 1.44)
ob_bloco_stone_wall_4363_431_z0.parent = ob_parede_externa_sul_y431_x4360_4366
ob_bloco_stone_wall_4363_431_z0.matrix_parent_inverse = Matrix(((1.0, -0.0, 0.0, -0.0), (-0.0, 1.0, -0.0, -3.5), (0.0, -0.0, 1.0, -0.0), (-0.0, 0.0, -0.0, 1.0)))
ob_bloco_stone_wall_4363_431_z0.location = (0.0, 3.175, 1.2)
ob_bloco_stone_wall_4364_431_z0.parent = ob_parede_externa_sul_y431_x4360_4366
ob_bloco_stone_wall_4364_431_z0.matrix_parent_inverse = Matrix(((1.0, -0.0, 0.0, -0.0), (-0.0, 1.0, -0.0, -3.5), (0.0, -0.0, 1.0, -0.0), (-0.0, 0.0, -0.0, 1.0)))
ob_bloco_stone_wall_4364_431_z0.location = (1.0, 3.175, 1.2)
ob_bloco_stone_wall_4365_431_z0.parent = ob_parede_externa_sul_y431_x4360_4366
ob_bloco_stone_wall_4365_431_z0.matrix_parent_inverse = Matrix(((1.0, -0.0, 0.0, -0.0), (-0.0, 1.0, -0.0, -3.5), (0.0, -0.0, 1.0, -0.0), (-0.0, 0.0, -0.0, 1.0)))
ob_bloco_stone_wall_4365_431_z0.location = (2.0, 3.175, 1.2)
ob_bloco_stone_wall_4366_431_z0.parent = ob_parede_externa_sul_y431_x4360_4366
ob_bloco_stone_wall_4366_431_z0.matrix_parent_inverse = Matrix(((1.0, -0.0, 0.0, -0.0), (-0.0, 1.0, -0.0, -3.5), (0.0, -0.0, 1.0, -0.0), (-0.0, 0.0, -0.0, 1.0)))
ob_bloco_stone_wall_4366_431_z0.location = (3.0, 3.175, 1.2)
ob_parede_externa_leste_x4366_y425_431.location = (3.0, 0.5, 0.0)
ob_parede_externa_leste_x4366_y425_431.empty_display_type = 'CUBE'
ob_janela_4366_425_z0.parent = ob_parede_externa_leste_x4366_y425_431
ob_janela_4366_425_z0.matrix_parent_inverse = Matrix(((1.0, -0.0, 0.0, -3.0), (-0.0, 1.0, -0.0, -0.5), (0.0, -0.0, 1.0, -0.0), (-0.0, 0.0, -0.0, 1.0)))
ob_janela_4366_425_z0.location = (2.675, -2.5, 1.29)
ob_janela_4366_426_z0.parent = ob_parede_externa_leste_x4366_y425_431
ob_janela_4366_426_z0.matrix_parent_inverse = Matrix(((1.0, -0.0, 0.0, -3.0), (-0.0, 1.0, -0.0, -0.5), (0.0, -0.0, 1.0, -0.0), (-0.0, 0.0, -0.0, 1.0)))
ob_janela_4366_426_z0.location = (2.675, -1.5, 1.29)
ob_janela_4366_427_z0.parent = ob_parede_externa_leste_x4366_y425_431
ob_janela_4366_427_z0.matrix_parent_inverse = Matrix(((1.0, -0.0, 0.0, -3.0), (-0.0, 1.0, -0.0, -0.5), (0.0, -0.0, 1.0, -0.0), (-0.0, 0.0, -0.0, 1.0)))
ob_janela_4366_427_z0.location = (2.675, -0.5, 1.29)
ob_janela_4366_428_z0.parent = ob_parede_externa_leste_x4366_y425_431
ob_janela_4366_428_z0.matrix_parent_inverse = Matrix(((1.0, -0.0, 0.0, -3.0), (-0.0, 1.0, -0.0, -0.5), (0.0, -0.0, 1.0, -0.0), (-0.0, 0.0, -0.0, 1.0)))
ob_janela_4366_428_z0.location = (2.675, 0.5, 1.29)
ob_janela_4366_429_z0.parent = ob_parede_externa_leste_x4366_y425_431
ob_janela_4366_429_z0.matrix_parent_inverse = Matrix(((1.0, -0.0, 0.0, -3.0), (-0.0, 1.0, -0.0, -0.5), (0.0, -0.0, 1.0, -0.0), (-0.0, 0.0, -0.0, 1.0)))
ob_janela_4366_429_z0.location = (2.675, 1.5, 1.29)
ob_janela_4366_430_z0.parent = ob_parede_externa_leste_x4366_y425_431
ob_janela_4366_430_z0.matrix_parent_inverse = Matrix(((1.0, -0.0, 0.0, -3.0), (-0.0, 1.0, -0.0, -0.5), (0.0, -0.0, 1.0, -0.0), (-0.0, 0.0, -0.0, 1.0)))
ob_janela_4366_430_z0.location = (2.675, 2.5, 1.29)
ob_bloco_stone_wall_4366_431_z0_001.parent = ob_parede_externa_leste_x4366_y425_431
ob_bloco_stone_wall_4366_431_z0_001.matrix_parent_inverse = Matrix(((1.0, -0.0, 0.0, -3.0), (-0.0, 1.0, -0.0, -0.5), (0.0, -0.0, 1.0, -0.0), (-0.0, 0.0, -0.0, 1.0)))
ob_bloco_stone_wall_4366_431_z0_001.location = (2.675, 3.5, 1.2)
ob_parede_interna_ew_02_y425_x4363_4364.location = (0.5, -2.5, 0.0)
ob_parede_interna_ew_02_y425_x4363_4364.empty_display_type = 'CUBE'
ob_bloco_stone_arch_4363_425_z0.parent = ob_parede_interna_ew_02_y425_x4363_4364
ob_bloco_stone_arch_4363_425_z0.matrix_parent_inverse = Matrix(((1.0, -0.0, 0.0, -0.5), (-0.0, 1.0, -0.0, 2.5), (0.0, -0.0, 1.0, -0.0), (-0.0, 0.0, -0.0, 1.0)))
ob_bloco_stone_arch_4363_425_z0.location = (0.0, -2.825, 1.2)
ob_bloco_stone_arch_4364_425_z0.parent = ob_parede_interna_ew_02_y425_x4363_4364
ob_bloco_stone_arch_4364_425_z0.matrix_parent_inverse = Matrix(((1.0, -0.0, 0.0, -0.5), (-0.0, 1.0, -0.0, 2.5), (0.0, -0.0, 1.0, -0.0), (-0.0, 0.0, -0.0, 1.0)))
ob_bloco_stone_arch_4364_425_z0.location = (1.0, -2.825, 1.2)
ob_pisos_lajes.location = (0.0, 0.0, 0.0)
ob_pisos_lajes.empty_display_type = 'CUBE'
ob_piso_stone_4360_424_z0.parent = ob_pisos_lajes
ob_piso_stone_4360_424_z0.location = (-3.0, -3.5, -0.05)
ob_piso_stone_4366_424_z0.parent = ob_pisos_lajes
ob_piso_stone_4366_424_z0.location = (3.0, -3.5, -0.05)
ob_piso_stone_4362_431_z0.parent = ob_pisos_lajes
ob_piso_stone_4362_431_z0.location = (-1.0, 3.5, -0.05)

# ---- collection membership
col_01_paredes_externas.objects.link(ob_parede_externa_norte_y424_x4360_4366)
col_01_paredes_externas.objects.link(ob_bloco_stone_wall_4360_424_z0)
col_01_paredes_externas.objects.link(ob_bloco_stone_pillar_4360_424_z7)
col_01_paredes_externas.objects.link(ob_bloco_stone_wall_4361_424_z0)
col_01_paredes_externas.objects.link(ob_bloco_stone_arch_4362_424_z0)
col_01_paredes_externas.objects.link(ob_bloco_stone_wall_4363_424_z0)
col_01_paredes_externas.objects.link(ob_bloco_stone_wall_4364_424_z0)
col_01_paredes_externas.objects.link(ob_bloco_stone_arch_4365_424_z0)
col_01_paredes_externas.objects.link(ob_bloco_stone_wall_4366_424_z0)
col_01_paredes_externas.objects.link(ob_bloco_stone_pillar_4366_424_z7)
col_01_paredes_externas.objects.link(ob_parede_externa_sul_y431_x4360_4366)
col_01_paredes_externas.objects.link(ob_bloco_stone_wall_4360_431_z0)
col_01_paredes_externas.objects.link(ob_bloco_stone_wall_4361_431_z0)
col_01_paredes_externas.objects.link(ob_bloco_stone_wall_4362_431_z0)
col_01_paredes_externas.objects.link(ob_bloco_stone_pillar_4362_431_z7)
col_01_paredes_externas.objects.link(ob_bloco_stone_wall_4363_431_z0)
col_01_paredes_externas.objects.link(ob_bloco_stone_wall_4364_431_z0)
col_01_paredes_externas.objects.link(ob_bloco_stone_wall_4365_431_z0)
col_01_paredes_externas.objects.link(ob_bloco_stone_wall_4366_431_z0)
col_01_paredes_externas.objects.link(ob_parede_externa_leste_x4366_y425_431)
col_01_paredes_externas.objects.link(ob_janela_4366_425_z0)
col_01_paredes_externas.objects.link(ob_janela_4366_426_z0)
col_01_paredes_externas.objects.link(ob_janela_4366_427_z0)
col_01_paredes_externas.objects.link(ob_janela_4366_428_z0)
col_01_paredes_externas.objects.link(ob_janela_4366_429_z0)
col_01_paredes_externas.objects.link(ob_janela_4366_430_z0)
col_01_paredes_externas.objects.link(ob_bloco_stone_wall_4366_431_z0_001)
col_02_paredes_internas.objects.link(ob_parede_interna_ew_02_y425_x4363_4364)
col_02_paredes_internas.objects.link(ob_bloco_stone_arch_4363_425_z0)
col_02_paredes_internas.objects.link(ob_bloco_stone_arch_4364_425_z0)
col_03_pisos_escadas.objects.link(ob_pisos_lajes)
col_03_pisos_escadas.objects.link(ob_piso_stone_4360_424_z0)
col_03_pisos_escadas.objects.link(ob_piso_stone_4366_424_z0)
col_03_pisos_escadas.objects.link(ob_piso_stone_4362_431_z0)

# ---- scene / render settings (as saved in the file)
scene.frame_start = 1; scene.frame_end = 250; scene.frame_set(1)
scene.render.engine = 'BLENDER_EEVEE_NEXT'
scene.render.bake_bias = 0.0
scene.render.bake_samples = 0
scene.cycles.sampling_pattern = 'TABULATED_SOBOL'
scene.eevee.use_volume_custom_range = False
bpy.context.view_layer.update()

# ---- added for rendering (the .blend has no active camera and no usable light): camera, sun + grey world if the file has none
cam_auto = bpy.data.cameras.new('AutoCamera')
cam_auto.lens = 50.0
cam_auto.sensor_width = 36.0
cam_auto.clip_end = 1000.0
ob_auto_camera = bpy.data.objects.new('AutoCamera', cam_auto)
scene.collection.objects.link(ob_auto_camera)
ob_auto_camera.location = (10.1036, -12.1243, 9.23288)
ob_auto_camera.rotation_euler = (1.09748, -7.21219e-08, 0.694738)
scene.camera = ob_auto_camera
light_auto_sun = bpy.data.lights.new('AutoSun', 'SUN')
light_auto_sun.energy = 3.0
light_auto_sun.angle = 0.0523599
ob_auto_sun = bpy.data.objects.new('AutoSun', light_auto_sun)
scene.collection.objects.link(ob_auto_sun)
ob_auto_sun.rotation_euler = (0.872665, 0.174533, 0.523599)
if scene.world is None:
    world_auto = bpy.data.worlds.new('AutoWorld')
    world_auto.color = (0.3, 0.3, 0.3)
    scene.world = world_auto
bpy.context.view_layer.update()
